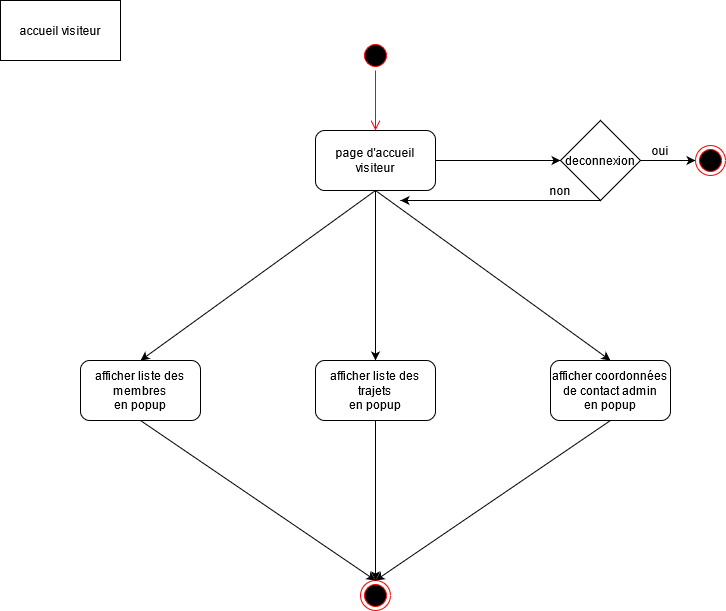

The diagram above was exported from draw.io. Its source (the exported page's mxGraphModel, read from the mxfile embedded in the PNG):
<mxGraphModel dx="868" dy="372" grid="1" gridSize="10" guides="1" tooltips="1" connect="1" arrows="1" fold="1" page="1" pageScale="1" pageWidth="827" pageHeight="1169" math="0" shadow="0">
  <root>
    <mxCell id="0" />
    <mxCell id="1" parent="0" />
    <mxCell id="74744PDcy0mWgXJRH7xK-1" value="accueil visiteur" style="rounded=0;whiteSpace=wrap;html=1;" parent="1" vertex="1">
      <mxGeometry x="40" y="40" width="120" height="60" as="geometry" />
    </mxCell>
    <mxCell id="74744PDcy0mWgXJRH7xK-2" value="" style="ellipse;html=1;shape=startState;fillColor=#000000;strokeColor=#ff0000;" parent="1" vertex="1">
      <mxGeometry x="400" y="80" width="30" height="30" as="geometry" />
    </mxCell>
    <mxCell id="74744PDcy0mWgXJRH7xK-3" value="" style="edgeStyle=orthogonalEdgeStyle;html=1;verticalAlign=bottom;endArrow=open;endSize=8;strokeColor=#ff0000;" parent="1" source="74744PDcy0mWgXJRH7xK-2" edge="1">
      <mxGeometry relative="1" as="geometry">
        <mxPoint x="415" y="170" as="targetPoint" />
      </mxGeometry>
    </mxCell>
    <mxCell id="74744PDcy0mWgXJRH7xK-4" value="page d'accueil visiteur" style="rounded=1;whiteSpace=wrap;html=1;" parent="1" vertex="1">
      <mxGeometry x="355" y="170" width="120" height="60" as="geometry" />
    </mxCell>
    <mxCell id="74744PDcy0mWgXJRH7xK-5" value="" style="endArrow=classic;html=1;entryX=0.5;entryY=0;entryDx=0;entryDy=0;" parent="1" edge="1" target="UXcSyvU5zke14Cz8S1QF-2">
      <mxGeometry width="50" height="50" relative="1" as="geometry">
        <mxPoint x="415" y="230" as="sourcePoint" />
        <mxPoint x="270" y="340" as="targetPoint" />
      </mxGeometry>
    </mxCell>
    <mxCell id="74744PDcy0mWgXJRH7xK-37" value="" style="ellipse;html=1;shape=endState;fillColor=#000000;strokeColor=#ff0000;" parent="1" vertex="1">
      <mxGeometry x="400" y="620" width="30" height="30" as="geometry" />
    </mxCell>
    <mxCell id="74744PDcy0mWgXJRH7xK-39" value="&lt;div&gt;afficher liste des trajets&lt;br&gt;&lt;/div&gt;&lt;div&gt;en popup&lt;br&gt;&lt;/div&gt;" style="rounded=1;whiteSpace=wrap;html=1;" parent="1" vertex="1">
      <mxGeometry x="355" y="400" width="120" height="60" as="geometry" />
    </mxCell>
    <mxCell id="UXcSyvU5zke14Cz8S1QF-1" value="&lt;div&gt;afficher coordonnées de contact admin&lt;/div&gt;&lt;div&gt;en popup&lt;br&gt;&lt;/div&gt;" style="rounded=1;whiteSpace=wrap;html=1;" vertex="1" parent="1">
      <mxGeometry x="590" y="400" width="120" height="60" as="geometry" />
    </mxCell>
    <mxCell id="UXcSyvU5zke14Cz8S1QF-2" value="&lt;div&gt;afficher liste des membres&lt;br&gt;&lt;/div&gt;&lt;div&gt;en popup&lt;br&gt;&lt;/div&gt;" style="rounded=1;whiteSpace=wrap;html=1;" vertex="1" parent="1">
      <mxGeometry x="120" y="400" width="120" height="60" as="geometry" />
    </mxCell>
    <mxCell id="UXcSyvU5zke14Cz8S1QF-3" value="" style="endArrow=classic;html=1;entryX=0.5;entryY=0;entryDx=0;entryDy=0;exitX=0.5;exitY=1;exitDx=0;exitDy=0;" edge="1" parent="1" source="74744PDcy0mWgXJRH7xK-4" target="74744PDcy0mWgXJRH7xK-39">
      <mxGeometry width="50" height="50" relative="1" as="geometry">
        <mxPoint x="425" y="240" as="sourcePoint" />
        <mxPoint x="190" y="410" as="targetPoint" />
      </mxGeometry>
    </mxCell>
    <mxCell id="UXcSyvU5zke14Cz8S1QF-4" value="" style="endArrow=classic;html=1;entryX=0.5;entryY=0;entryDx=0;entryDy=0;exitX=0.5;exitY=1;exitDx=0;exitDy=0;" edge="1" parent="1" source="74744PDcy0mWgXJRH7xK-4" target="UXcSyvU5zke14Cz8S1QF-1">
      <mxGeometry width="50" height="50" relative="1" as="geometry">
        <mxPoint x="435" y="250" as="sourcePoint" />
        <mxPoint x="200" y="420" as="targetPoint" />
      </mxGeometry>
    </mxCell>
    <mxCell id="UXcSyvU5zke14Cz8S1QF-5" value="" style="endArrow=classic;html=1;exitX=0.5;exitY=1;exitDx=0;exitDy=0;entryX=0.5;entryY=0;entryDx=0;entryDy=0;" edge="1" parent="1" source="UXcSyvU5zke14Cz8S1QF-2" target="74744PDcy0mWgXJRH7xK-37">
      <mxGeometry width="50" height="50" relative="1" as="geometry">
        <mxPoint x="390" y="610" as="sourcePoint" />
        <mxPoint x="440" y="560" as="targetPoint" />
      </mxGeometry>
    </mxCell>
    <mxCell id="UXcSyvU5zke14Cz8S1QF-6" value="" style="endArrow=classic;html=1;exitX=0.5;exitY=1;exitDx=0;exitDy=0;entryX=0.5;entryY=0;entryDx=0;entryDy=0;" edge="1" parent="1" source="74744PDcy0mWgXJRH7xK-39" target="74744PDcy0mWgXJRH7xK-37">
      <mxGeometry width="50" height="50" relative="1" as="geometry">
        <mxPoint x="190" y="470" as="sourcePoint" />
        <mxPoint x="425" y="630" as="targetPoint" />
      </mxGeometry>
    </mxCell>
    <mxCell id="UXcSyvU5zke14Cz8S1QF-8" value="" style="endArrow=classic;html=1;exitX=0.5;exitY=1;exitDx=0;exitDy=0;entryX=0.5;entryY=0;entryDx=0;entryDy=0;" edge="1" parent="1" source="UXcSyvU5zke14Cz8S1QF-1" target="74744PDcy0mWgXJRH7xK-37">
      <mxGeometry width="50" height="50" relative="1" as="geometry">
        <mxPoint x="200" y="480" as="sourcePoint" />
        <mxPoint x="435" y="640" as="targetPoint" />
      </mxGeometry>
    </mxCell>
    <mxCell id="UXcSyvU5zke14Cz8S1QF-10" value="" style="endArrow=classic;html=1;exitX=1;exitY=0.5;exitDx=0;exitDy=0;" edge="1" parent="1" source="74744PDcy0mWgXJRH7xK-4" target="UXcSyvU5zke14Cz8S1QF-11">
      <mxGeometry width="50" height="50" relative="1" as="geometry">
        <mxPoint x="460" y="310" as="sourcePoint" />
        <mxPoint x="610" y="200" as="targetPoint" />
      </mxGeometry>
    </mxCell>
    <mxCell id="UXcSyvU5zke14Cz8S1QF-11" value="deconnexion" style="rhombus;whiteSpace=wrap;html=1;" vertex="1" parent="1">
      <mxGeometry x="600" y="160" width="80" height="80" as="geometry" />
    </mxCell>
    <mxCell id="UXcSyvU5zke14Cz8S1QF-12" value="" style="endArrow=classic;html=1;exitX=1;exitY=0.5;exitDx=0;exitDy=0;" edge="1" parent="1" source="UXcSyvU5zke14Cz8S1QF-11" target="UXcSyvU5zke14Cz8S1QF-15">
      <mxGeometry width="50" height="50" relative="1" as="geometry">
        <mxPoint x="460" y="310" as="sourcePoint" />
        <mxPoint x="750" y="200" as="targetPoint" />
      </mxGeometry>
    </mxCell>
    <mxCell id="UXcSyvU5zke14Cz8S1QF-13" value="" style="endArrow=classic;html=1;exitX=0.5;exitY=1;exitDx=0;exitDy=0;" edge="1" parent="1" source="UXcSyvU5zke14Cz8S1QF-11">
      <mxGeometry width="50" height="50" relative="1" as="geometry">
        <mxPoint x="690" y="210" as="sourcePoint" />
        <mxPoint x="440" y="240" as="targetPoint" />
      </mxGeometry>
    </mxCell>
    <mxCell id="UXcSyvU5zke14Cz8S1QF-15" value="" style="ellipse;html=1;shape=endState;fillColor=#000000;strokeColor=#ff0000;" vertex="1" parent="1">
      <mxGeometry x="735" y="185" width="30" height="30" as="geometry" />
    </mxCell>
    <mxCell id="UXcSyvU5zke14Cz8S1QF-16" value="oui" style="text;html=1;strokeColor=none;fillColor=none;align=center;verticalAlign=middle;whiteSpace=wrap;rounded=0;" vertex="1" parent="1">
      <mxGeometry x="680" y="180" width="40" height="20" as="geometry" />
    </mxCell>
    <mxCell id="UXcSyvU5zke14Cz8S1QF-18" value="non" style="text;html=1;strokeColor=none;fillColor=none;align=center;verticalAlign=middle;whiteSpace=wrap;rounded=0;" vertex="1" parent="1">
      <mxGeometry x="580" y="220" width="40" height="20" as="geometry" />
    </mxCell>
  </root>
</mxGraphModel>